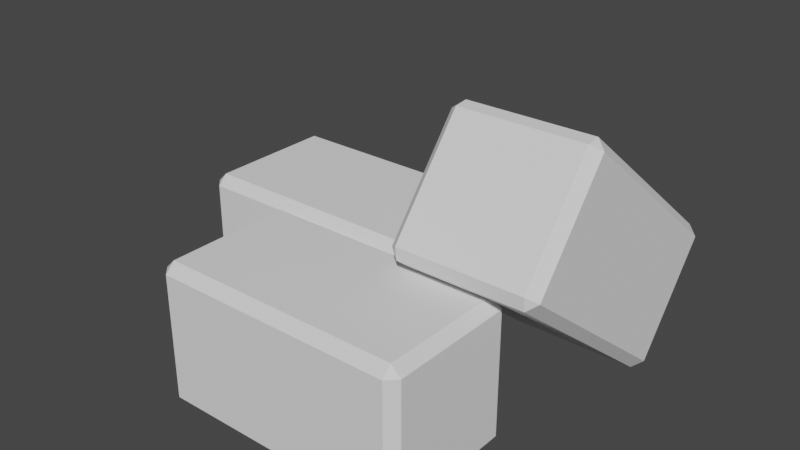 # Source: IceBlocks.blend  (saved by Blender 2.80.74; exported with 4.5.12 LTS)
import bpy
from mathutils import Matrix  # noqa: F401  (used for matrix-valued properties, if any)

bpy.ops.wm.read_factory_settings(use_empty=True)
scene = bpy.context.scene
scene.name = 'Scene'

# ---- collections
col_collection = bpy.data.collections.new('Collection'); scene.collection.children.link(col_collection)

# ---- world
world_world = bpy.data.worlds.new('World'); scene.world = world_world
world_world.use_nodes = True; world_world.node_tree.nodes.clear()
_N = world_world.node_tree.nodes; _L = world_world.node_tree.links
n0 = _N.new('ShaderNodeOutputWorld'); n0.name = 'World Output'; n0.location = (300, 300)
n1 = _N.new('ShaderNodeBackground'); n1.name = 'Background'; n1.location = (10, 300)
n1.inputs[0].default_value = (0.05088, 0.05088, 0.05088, 1.0)
_L.new(n1.outputs[0], n0.inputs[0])
n0.is_active_output = True
world_world.color = (0.05088, 0.05088, 0.05088)
world_world.use_sun_shadow = False
world_world.sun_shadow_jitter_overblur = 0.0

# ---- meshes
me_cube_002 = bpy.data.meshes.new('Cube.002')
me_cube_002.from_pydata([(0.05714, -0.2879, 0.03367), (0.08349, -0.2879, 0.007318), (0.05714, -0.6273, 0.3731), (0.08349, -0.6273, 0.3994), (0.08349, -0.6537, 0.3731), (0.05714, -0.6273, 0.03367), (0.08349, -0.6537, 0.03367), (0.08349, -0.6273, 0.007318), (-0.1821, -0.2266, 0.007318), (-0.1821, -0.253, 0.03367), (-0.2085, -0.2266, 0.03367), (-0.1821, -0.253, 0.3731), (-0.1821, -0.2266, 0.3994), (-0.2085, -0.2266, 0.3731), (-0.1821, 0.1128, 0.007318), (-0.2085, 0.1128, 0.03367), (-0.1821, 0.1392, 0.03367), (-0.1821, 0.1128, 0.3994), (-0.1821, 0.1392, 0.3731), (-0.2085, 0.1128, 0.3731), (0.4665, -0.2266, 0.007318), (0.4928, -0.2266, 0.03367), (0.4665, -0.253, 0.03367), (0.4665, -0.2266, 0.3994), (0.4665, -0.253, 0.3731), (0.4928, -0.2266, 0.3731), (0.4665, 0.1128, 0.007318), (0.4665, 0.1392, 0.03367), (0.4928, 0.1128, 0.03367), (0.4665, 0.1128, 0.3994), (0.4928, 0.1128, 0.3731), (0.4665, 0.1392, 0.3731), (0.08349, -0.2615, 0.03367), (0.08349, -0.2879, 0.3994), (0.08349, -0.2615, 0.3731), (0.05714, -0.2879, 0.3731), (0.7321, -0.6273, 0.007318), (0.7585, -0.6273, 0.03367), (0.7321, -0.6537, 0.03367), (0.7321, -0.6273, 0.3994), (0.7321, -0.6537, 0.3731), (0.7585, -0.6273, 0.3731), (0.7321, -0.2879, 0.007318), (0.7321, -0.2615, 0.03367), (0.7585, -0.2879, 0.03367), (0.7321, -0.2879, 0.3994), (0.7585, -0.2879, 0.3731), (0.7321, -0.2615, 0.3731), (0.5204, -0.3624, 0.4757), (0.5204, -0.3579, 0.4387), (0.8599, -0.1524, 0.7424), (0.8599, -0.1154, 0.7468), (0.8862, -0.1317, 0.7261), (0.8599, -0.3624, 0.4757), (0.8862, -0.3416, 0.4594), (0.8599, -0.3579, 0.4387), (0.4941, -0.3416, 0.4594), (0.5204, -0.1154, 0.7468), (0.4941, -0.1317, 0.7261), (0.5204, -0.1524, 0.7424), (0.8599, 0.1517, 0.03749), (0.8599, 0.1887, 0.04189), (0.8862, 0.168, 0.05819), (0.8599, 0.3942, 0.3456), (0.8862, 0.3779, 0.3249), (0.8599, 0.3987, 0.3086), (0.5204, 0.1517, 0.03749), (0.4941, 0.168, 0.05819), (0.5204, 0.1887, 0.04189), (0.5204, 0.3942, 0.3456), (0.5204, 0.3987, 0.3086), (0.4941, 0.3779, 0.3249)], [], [(22, 24, 11, 9), (28, 30, 25, 21), (38, 40, 4, 6), (29, 17, 12, 23), (10, 13, 19, 15), (16, 18, 31, 27), (8, 9, 10), (11, 12, 13), (14, 15, 16), (17, 18, 19), (20, 21, 22), (23, 24, 25), (26, 27, 28), (29, 30, 31), (14, 8, 10, 15), (9, 11, 13, 10), (12, 17, 19, 13), (18, 16, 15, 19), (26, 14, 16, 27), (17, 29, 31, 18), (30, 28, 27, 31), (20, 26, 28, 21), (29, 23, 25, 30), (24, 22, 21, 25), (8, 20, 22, 9), (23, 12, 11, 24), (14, 26, 20, 8), (44, 46, 41, 37), (45, 33, 3, 39), (5, 2, 35, 0), (32, 34, 47, 43), (7, 6, 5), (4, 3, 2), (1, 0, 32), (33, 34, 35), (36, 37, 38), (39, 40, 41), (42, 43, 44), (45, 46, 47), (1, 7, 5, 0), (6, 4, 2, 5), (3, 33, 35, 2), (34, 32, 0, 35), (42, 1, 32, 43), (33, 45, 47, 34), (46, 44, 43, 47), (36, 42, 44, 37), (45, 39, 41, 46), (40, 38, 37, 41), (7, 36, 38, 6), (39, 3, 4, 40), (1, 42, 36, 7), (62, 64, 52, 54), (68, 70, 65, 61), (69, 57, 51, 63), (53, 50, 59, 48), (56, 58, 71, 67), (55, 54, 53), (52, 51, 50), (49, 48, 56), (57, 58, 59), (60, 61, 62), (63, 64, 65), (66, 67, 68), (69, 70, 71), (49, 55, 53, 48), (54, 52, 50, 53), (51, 57, 59, 50), (58, 56, 48, 59), (66, 49, 56, 67), (57, 69, 71, 58), (70, 68, 67, 71), (60, 66, 68, 61), (69, 63, 65, 70), (64, 62, 61, 65), (55, 60, 62, 54), (63, 51, 52, 64), (49, 66, 60, 55)])
_uv = me_cube_002.uv_layers.new(name='UVMap')
_uv.uv.foreach_set('vector', [0.9651, 0.5348, 0.9691, 0.5348, 0.9691, 0.539, 0.9651, 0.539, 0.9651, 0.5304, 0.9691, 0.5304, 0.9691, 0.5343, 0.9651, 0.5343, 0.9651, 0.5348, 0.9691, 0.5348, 0.9691, 0.539, 0.9651, 0.539, 0.9695, 0.5304, 0.9737, 0.5304, 0.9737, 0.5343, 0.9695, 0.5343, 0.9651, 0.5213, 0.9691, 0.5213, 0.9691, 0.5252, 0.9651, 0.5252, 0.9651, 0.5257, 0.9691, 0.5257, 0.9691, 0.5299, 0.9651, 0.5299, 0.9604, 0.5343, 0.9604, 0.5346, 0.9603, 0.5343, 0.9691, 0.539, 0.9694, 0.539, 0.9691, 0.5392, 0.9604, 0.5304, 0.9603, 0.5304, 0.9604, 0.5301, 0.9737, 0.5304, 0.9737, 0.5301, 0.9739, 0.5304, 0.9647, 0.5343, 0.9648, 0.5343, 0.9647, 0.5346, 0.9695, 0.5343, 0.9695, 0.5346, 0.9694, 0.5343, 0.9647, 0.5304, 0.9647, 0.5301, 0.9648, 0.5304, 0.9695, 0.5304, 0.9694, 0.5304, 0.9695, 0.5301, 0.9604, 0.5304, 0.9604, 0.5343, 0.9603, 0.5343, 0.9603, 0.5304, 0.9651, 0.539, 0.9691, 0.539, 0.9691, 0.5392, 0.9651, 0.5392, 0.9737, 0.5343, 0.9737, 0.5304, 0.9739, 0.5304, 0.9739, 0.5343, 0.9691, 0.5257, 0.9651, 0.5257, 0.9651, 0.5252, 0.9691, 0.5252, 0.9647, 0.5304, 0.9604, 0.5304, 0.9604, 0.5301, 0.9647, 0.5301, 0.9737, 0.5304, 0.9695, 0.5304, 0.9695, 0.5301, 0.9737, 0.5301, 0.9691, 0.5304, 0.9651, 0.5304, 0.9651, 0.5299, 0.9691, 0.5299, 0.9647, 0.5343, 0.9647, 0.5304, 0.9651, 0.5304, 0.9651, 0.5343, 0.9695, 0.5304, 0.9695, 0.5343, 0.9691, 0.5343, 0.9691, 0.5304, 0.9691, 0.5348, 0.9651, 0.5348, 0.9651, 0.5343, 0.9691, 0.5343, 0.9604, 0.5343, 0.9647, 0.5343, 0.9647, 0.5346, 0.9604, 0.5346, 0.9695, 0.5343, 0.9737, 0.5343, 0.9737, 0.5346, 0.9695, 0.5346, 0.9604, 0.5304, 0.9647, 0.5304, 0.9647, 0.5343, 0.9604, 0.5343, 0.9651, 0.5304, 0.9691, 0.5304, 0.9691, 0.5343, 0.9651, 0.5343, 0.9695, 0.5304, 0.9737, 0.5304, 0.9737, 0.5343, 0.9695, 0.5343, 0.9651, 0.5213, 0.9691, 0.5213, 0.9691, 0.5252, 0.9651, 0.5252, 0.9651, 0.5257, 0.9691, 0.5257, 0.9691, 0.5299, 0.9651, 0.5299, 0.9604, 0.5343, 0.9604, 0.5346, 0.9603, 0.5343, 0.9691, 0.539, 0.9694, 0.539, 0.9691, 0.5392, 0.9604, 0.5304, 0.9603, 0.5304, 0.9604, 0.5301, 0.9737, 0.5304, 0.9737, 0.5301, 0.9739, 0.5304, 0.9647, 0.5343, 0.9648, 0.5343, 0.9647, 0.5346, 0.9695, 0.5343, 0.9695, 0.5346, 0.9694, 0.5343, 0.9647, 0.5304, 0.9647, 0.5301, 0.9648, 0.5304, 0.9695, 0.5304, 0.9694, 0.5304, 0.9695, 0.5301, 0.9604, 0.5304, 0.9604, 0.5343, 0.9603, 0.5343, 0.9603, 0.5304, 0.9651, 0.539, 0.9691, 0.539, 0.9691, 0.5392, 0.9651, 0.5392, 0.9737, 0.5343, 0.9737, 0.5304, 0.9739, 0.5304, 0.9739, 0.5343, 0.9691, 0.5257, 0.9651, 0.5257, 0.9651, 0.5252, 0.9691, 0.5252, 0.9647, 0.5304, 0.9604, 0.5304, 0.9604, 0.5301, 0.9647, 0.5301, 0.9737, 0.5304, 0.9695, 0.5304, 0.9695, 0.5301, 0.9737, 0.5301, 0.9691, 0.5304, 0.9651, 0.5304, 0.9651, 0.5299, 0.9691, 0.5299, 0.9647, 0.5343, 0.9647, 0.5304, 0.9651, 0.5304, 0.9651, 0.5343, 0.9695, 0.5304, 0.9695, 0.5343, 0.9691, 0.5343, 0.9691, 0.5304, 0.9691, 0.5348, 0.9651, 0.5348, 0.9651, 0.5343, 0.9691, 0.5343, 0.9604, 0.5343, 0.9647, 0.5343, 0.9647, 0.5346, 0.9604, 0.5346, 0.9695, 0.5343, 0.9737, 0.5343, 0.9737, 0.5346, 0.9695, 0.5346, 0.9604, 0.5304, 0.9647, 0.5304, 0.9647, 0.5343, 0.9604, 0.5343, 0.9651, 0.5348, 0.9691, 0.5348, 0.9691, 0.539, 0.9651, 0.539, 0.9651, 0.5304, 0.9691, 0.5304, 0.9691, 0.5343, 0.9651, 0.5343, 0.9695, 0.5304, 0.9737, 0.5304, 0.9737, 0.5343, 0.9695, 0.5343, 0.9651, 0.5213, 0.9691, 0.5213, 0.9691, 0.5252, 0.9651, 0.5252, 0.9651, 0.5257, 0.9691, 0.5257, 0.9691, 0.5299, 0.9651, 0.5299, 0.9604, 0.5343, 0.9604, 0.5346, 0.9603, 0.5343, 0.9691, 0.539, 0.9694, 0.539, 0.9691, 0.5392, 0.9604, 0.5304, 0.9603, 0.5304, 0.9604, 0.5301, 0.9737, 0.5304, 0.9737, 0.5301, 0.9739, 0.5304, 0.9647, 0.5343, 0.9648, 0.5343, 0.9647, 0.5346, 0.9695, 0.5343, 0.9695, 0.5346, 0.9694, 0.5343, 0.9647, 0.5304, 0.9647, 0.5301, 0.9648, 0.5304, 0.9695, 0.5304, 0.9694, 0.5304, 0.9695, 0.5301, 0.9604, 0.5304, 0.9604, 0.5343, 0.9603, 0.5343, 0.9603, 0.5304, 0.9651, 0.539, 0.9691, 0.539, 0.9691, 0.5392, 0.9651, 0.5392, 0.9737, 0.5343, 0.9737, 0.5304, 0.9739, 0.5304, 0.9739, 0.5343, 0.9691, 0.5257, 0.9651, 0.5257, 0.9651, 0.5252, 0.9691, 0.5252, 0.9647, 0.5304, 0.9604, 0.5304, 0.9604, 0.5301, 0.9647, 0.5301, 0.9737, 0.5304, 0.9695, 0.5304, 0.9695, 0.5301, 0.9737, 0.5301, 0.9691, 0.5304, 0.9651, 0.5304, 0.9651, 0.5299, 0.9691, 0.5299, 0.9647, 0.5343, 0.9647, 0.5304, 0.9651, 0.5304, 0.9651, 0.5343, 0.9695, 0.5304, 0.9695, 0.5343, 0.9691, 0.5343, 0.9691, 0.5304, 0.9691, 0.5348, 0.9651, 0.5348, 0.9651, 0.5343, 0.9691, 0.5343, 0.9604, 0.5343, 0.9647, 0.5343, 0.9647, 0.5346, 0.9604, 0.5346, 0.9695, 0.5343, 0.9737, 0.5343, 0.9737, 0.5346, 0.9695, 0.5346, 0.9604, 0.5304, 0.9647, 0.5304, 0.9647, 0.5343, 0.9604, 0.5343])
me_cube_002.use_remesh_preserve_volume = False
me_cube_002.use_remesh_preserve_attributes = False
me_cube_002.use_mirror_vertex_groups = False
me_cube_002.update()

# ---- objects
ob_cube_002 = bpy.data.objects.new('Cube.002', me_cube_002)

# ---- transforms, parenting, visibility, modifiers, constraints
ob_cube_002.location = (2.235e-08, 2.235e-08, 3.553e-15)
ob_cube_002.lineart.crease_threshold = 0.0

# ---- collection membership
col_collection.objects.link(ob_cube_002)

# ---- scene / render settings (as saved in the file)
scene.frame_start = 1; scene.frame_end = 250; scene.frame_set(1)
scene.render.engine = 'BLENDER_EEVEE_NEXT'
scene.cycles.use_denoising = False
scene.cycles.samples = 128
scene.cycles.sampling_pattern = 'TABULATED_SOBOL'
scene.cycles.use_adaptive_sampling = False
scene.cycles.use_light_tree = False
scene.view_settings.view_transform = 'Filmic'
bpy.context.view_layer.update()

# ---- added for rendering (the .blend has no active camera and no usable light): camera, sun
cam_auto = bpy.data.cameras.new('AutoCamera')
cam_auto.lens = 50.0
cam_auto.sensor_width = 36.0
cam_auto.clip_end = 1000.0
ob_auto_camera = bpy.data.objects.new('AutoCamera', cam_auto)
scene.collection.objects.link(ob_auto_camera)
ob_auto_camera.location = (1.90155, -2.00273, 1.62723)
ob_auto_camera.rotation_euler = (1.09748, -7.21219e-08, 0.694738)
scene.camera = ob_auto_camera
light_auto_sun = bpy.data.lights.new('AutoSun', 'SUN')
light_auto_sun.energy = 3.0
light_auto_sun.angle = 0.0523599
ob_auto_sun = bpy.data.objects.new('AutoSun', light_auto_sun)
scene.collection.objects.link(ob_auto_sun)
ob_auto_sun.rotation_euler = (0.872665, 0.174533, 0.523599)
bpy.context.view_layer.update()
